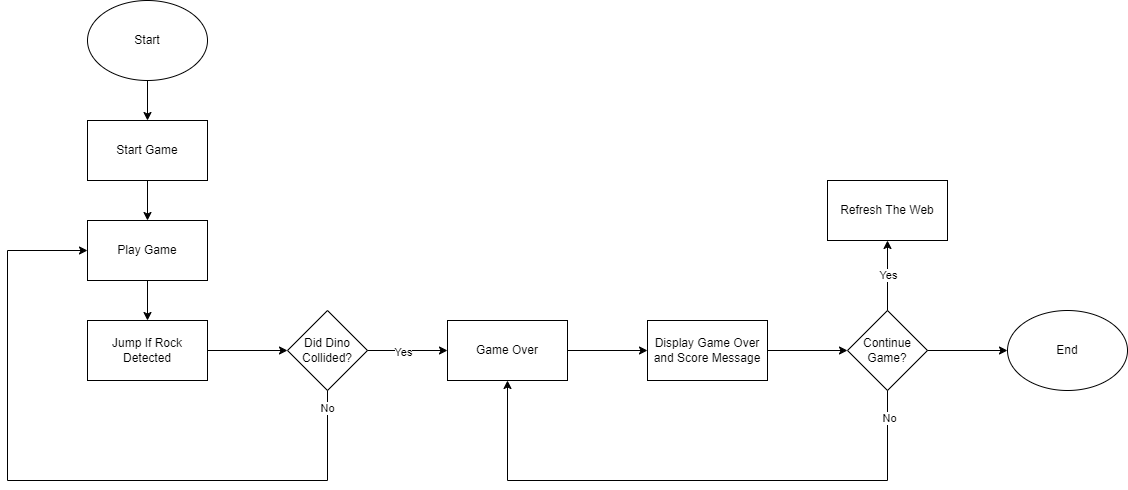

The diagram above was exported from draw.io. Its source (the exported page's mxGraphModel, read from the mxfile embedded in the PNG):
<mxGraphModel dx="1222" dy="686" grid="1" gridSize="10" guides="1" tooltips="1" connect="1" arrows="1" fold="1" page="1" pageScale="1" pageWidth="850" pageHeight="1100" math="0" shadow="0">
  <root>
    <mxCell id="0" />
    <mxCell id="1" parent="0" />
    <mxCell id="JT2w0MCExaQ9KAO-ms44-1" value="Start" style="ellipse;whiteSpace=wrap;html=1;" vertex="1" parent="1">
      <mxGeometry x="120" y="80" width="120" height="80" as="geometry" />
    </mxCell>
    <mxCell id="JT2w0MCExaQ9KAO-ms44-2" value="Start Game" style="rounded=0;whiteSpace=wrap;html=1;" vertex="1" parent="1">
      <mxGeometry x="120" y="200" width="120" height="60" as="geometry" />
    </mxCell>
    <mxCell id="JT2w0MCExaQ9KAO-ms44-3" value="Play Game" style="rounded=0;whiteSpace=wrap;html=1;" vertex="1" parent="1">
      <mxGeometry x="120" y="300" width="120" height="60" as="geometry" />
    </mxCell>
    <mxCell id="JT2w0MCExaQ9KAO-ms44-4" value="Jump If Rock Detected" style="rounded=0;whiteSpace=wrap;html=1;" vertex="1" parent="1">
      <mxGeometry x="120" y="400" width="120" height="60" as="geometry" />
    </mxCell>
    <mxCell id="JT2w0MCExaQ9KAO-ms44-6" value="Did Dino Collided?" style="rhombus;whiteSpace=wrap;html=1;" vertex="1" parent="1">
      <mxGeometry x="320" y="390" width="80" height="80" as="geometry" />
    </mxCell>
    <mxCell id="JT2w0MCExaQ9KAO-ms44-7" value="Game Over" style="rounded=0;whiteSpace=wrap;html=1;" vertex="1" parent="1">
      <mxGeometry x="480" y="400" width="120" height="60" as="geometry" />
    </mxCell>
    <mxCell id="JT2w0MCExaQ9KAO-ms44-8" value="Display Game Over and Score Message" style="rounded=0;whiteSpace=wrap;html=1;" vertex="1" parent="1">
      <mxGeometry x="680" y="400" width="120" height="60" as="geometry" />
    </mxCell>
    <mxCell id="JT2w0MCExaQ9KAO-ms44-9" value="Continue Game?" style="rhombus;whiteSpace=wrap;html=1;" vertex="1" parent="1">
      <mxGeometry x="880" y="390" width="80" height="80" as="geometry" />
    </mxCell>
    <mxCell id="JT2w0MCExaQ9KAO-ms44-11" value="Refresh The Web" style="rounded=0;whiteSpace=wrap;html=1;" vertex="1" parent="1">
      <mxGeometry x="860" y="260" width="120" height="60" as="geometry" />
    </mxCell>
    <mxCell id="JT2w0MCExaQ9KAO-ms44-12" value="End" style="ellipse;whiteSpace=wrap;html=1;" vertex="1" parent="1">
      <mxGeometry x="1040" y="390" width="120" height="80" as="geometry" />
    </mxCell>
    <mxCell id="JT2w0MCExaQ9KAO-ms44-13" value="" style="endArrow=classic;html=1;rounded=0;exitX=0.5;exitY=1;exitDx=0;exitDy=0;entryX=0.5;entryY=0;entryDx=0;entryDy=0;" edge="1" parent="1" source="JT2w0MCExaQ9KAO-ms44-1" target="JT2w0MCExaQ9KAO-ms44-2">
      <mxGeometry width="50" height="50" relative="1" as="geometry">
        <mxPoint x="340" y="220" as="sourcePoint" />
        <mxPoint x="390" y="170" as="targetPoint" />
      </mxGeometry>
    </mxCell>
    <mxCell id="JT2w0MCExaQ9KAO-ms44-14" value="" style="endArrow=classic;html=1;rounded=0;exitX=0.5;exitY=1;exitDx=0;exitDy=0;" edge="1" parent="1" source="JT2w0MCExaQ9KAO-ms44-2" target="JT2w0MCExaQ9KAO-ms44-3">
      <mxGeometry width="50" height="50" relative="1" as="geometry">
        <mxPoint x="270" y="210" as="sourcePoint" />
        <mxPoint x="320" y="160" as="targetPoint" />
      </mxGeometry>
    </mxCell>
    <mxCell id="JT2w0MCExaQ9KAO-ms44-15" value="" style="endArrow=classic;html=1;rounded=0;exitX=0.5;exitY=1;exitDx=0;exitDy=0;" edge="1" parent="1" source="JT2w0MCExaQ9KAO-ms44-3" target="JT2w0MCExaQ9KAO-ms44-4">
      <mxGeometry width="50" height="50" relative="1" as="geometry">
        <mxPoint x="270" y="320" as="sourcePoint" />
        <mxPoint x="320" y="270" as="targetPoint" />
      </mxGeometry>
    </mxCell>
    <mxCell id="JT2w0MCExaQ9KAO-ms44-16" value="" style="endArrow=classic;html=1;rounded=0;exitX=1;exitY=0.5;exitDx=0;exitDy=0;" edge="1" parent="1" source="JT2w0MCExaQ9KAO-ms44-4" target="JT2w0MCExaQ9KAO-ms44-6">
      <mxGeometry width="50" height="50" relative="1" as="geometry">
        <mxPoint x="270" y="320" as="sourcePoint" />
        <mxPoint x="320" y="270" as="targetPoint" />
      </mxGeometry>
    </mxCell>
    <mxCell id="JT2w0MCExaQ9KAO-ms44-17" value="" style="endArrow=classic;html=1;rounded=0;exitX=1;exitY=0.5;exitDx=0;exitDy=0;entryX=0;entryY=0.5;entryDx=0;entryDy=0;" edge="1" parent="1" source="JT2w0MCExaQ9KAO-ms44-7" target="JT2w0MCExaQ9KAO-ms44-8">
      <mxGeometry width="50" height="50" relative="1" as="geometry">
        <mxPoint x="540" y="320" as="sourcePoint" />
        <mxPoint x="590" y="270" as="targetPoint" />
      </mxGeometry>
    </mxCell>
    <mxCell id="JT2w0MCExaQ9KAO-ms44-18" value="" style="endArrow=classic;html=1;rounded=0;exitX=1;exitY=0.5;exitDx=0;exitDy=0;entryX=0;entryY=0.5;entryDx=0;entryDy=0;" edge="1" parent="1" source="JT2w0MCExaQ9KAO-ms44-6" target="JT2w0MCExaQ9KAO-ms44-7">
      <mxGeometry width="50" height="50" relative="1" as="geometry">
        <mxPoint x="380" y="350" as="sourcePoint" />
        <mxPoint x="430" y="300" as="targetPoint" />
      </mxGeometry>
    </mxCell>
    <mxCell id="JT2w0MCExaQ9KAO-ms44-31" value="Yes" style="edgeLabel;html=1;align=center;verticalAlign=middle;resizable=0;points=[];" vertex="1" connectable="0" parent="JT2w0MCExaQ9KAO-ms44-18">
      <mxGeometry x="-0.0984" y="-1" relative="1" as="geometry">
        <mxPoint as="offset" />
      </mxGeometry>
    </mxCell>
    <mxCell id="JT2w0MCExaQ9KAO-ms44-19" value="" style="endArrow=classic;html=1;rounded=0;exitX=1;exitY=0.5;exitDx=0;exitDy=0;entryX=0;entryY=0.5;entryDx=0;entryDy=0;" edge="1" parent="1" source="JT2w0MCExaQ9KAO-ms44-8" target="JT2w0MCExaQ9KAO-ms44-9">
      <mxGeometry width="50" height="50" relative="1" as="geometry">
        <mxPoint x="840" y="350" as="sourcePoint" />
        <mxPoint x="890" y="300" as="targetPoint" />
      </mxGeometry>
    </mxCell>
    <mxCell id="JT2w0MCExaQ9KAO-ms44-20" value="" style="endArrow=classic;html=1;rounded=0;exitX=1;exitY=0.5;exitDx=0;exitDy=0;" edge="1" parent="1" source="JT2w0MCExaQ9KAO-ms44-9" target="JT2w0MCExaQ9KAO-ms44-12">
      <mxGeometry width="50" height="50" relative="1" as="geometry">
        <mxPoint x="840" y="350" as="sourcePoint" />
        <mxPoint x="890" y="300" as="targetPoint" />
      </mxGeometry>
    </mxCell>
    <mxCell id="JT2w0MCExaQ9KAO-ms44-21" value="" style="endArrow=classic;html=1;rounded=0;exitX=0.5;exitY=0;exitDx=0;exitDy=0;entryX=0.5;entryY=1;entryDx=0;entryDy=0;" edge="1" parent="1" source="JT2w0MCExaQ9KAO-ms44-9" target="JT2w0MCExaQ9KAO-ms44-11">
      <mxGeometry width="50" height="50" relative="1" as="geometry">
        <mxPoint x="840" y="350" as="sourcePoint" />
        <mxPoint x="890" y="300" as="targetPoint" />
      </mxGeometry>
    </mxCell>
    <mxCell id="JT2w0MCExaQ9KAO-ms44-29" value="Yes" style="edgeLabel;html=1;align=center;verticalAlign=middle;resizable=0;points=[];" vertex="1" connectable="0" parent="JT2w0MCExaQ9KAO-ms44-21">
      <mxGeometry x="0.0181" relative="1" as="geometry">
        <mxPoint as="offset" />
      </mxGeometry>
    </mxCell>
    <mxCell id="JT2w0MCExaQ9KAO-ms44-22" value="" style="endArrow=classic;html=1;rounded=0;entryX=0;entryY=0.5;entryDx=0;entryDy=0;" edge="1" parent="1" target="JT2w0MCExaQ9KAO-ms44-3">
      <mxGeometry width="50" height="50" relative="1" as="geometry">
        <mxPoint x="360" y="470" as="sourcePoint" />
        <mxPoint x="320" y="350" as="targetPoint" />
        <Array as="points">
          <mxPoint x="360" y="560" />
          <mxPoint x="40" y="560" />
          <mxPoint x="40" y="330" />
        </Array>
      </mxGeometry>
    </mxCell>
    <mxCell id="JT2w0MCExaQ9KAO-ms44-32" value="No" style="edgeLabel;html=1;align=center;verticalAlign=middle;resizable=0;points=[];" vertex="1" connectable="0" parent="JT2w0MCExaQ9KAO-ms44-22">
      <mxGeometry x="-0.9535" y="-1" relative="1" as="geometry">
        <mxPoint as="offset" />
      </mxGeometry>
    </mxCell>
    <mxCell id="JT2w0MCExaQ9KAO-ms44-23" value="" style="endArrow=classic;html=1;rounded=0;exitX=0.5;exitY=1;exitDx=0;exitDy=0;entryX=0.5;entryY=1;entryDx=0;entryDy=0;" edge="1" parent="1" source="JT2w0MCExaQ9KAO-ms44-9" target="JT2w0MCExaQ9KAO-ms44-7">
      <mxGeometry width="50" height="50" relative="1" as="geometry">
        <mxPoint x="700" y="400" as="sourcePoint" />
        <mxPoint x="750" y="350" as="targetPoint" />
        <Array as="points">
          <mxPoint x="920" y="560" />
          <mxPoint x="540" y="560" />
        </Array>
      </mxGeometry>
    </mxCell>
    <mxCell id="JT2w0MCExaQ9KAO-ms44-30" value="No" style="edgeLabel;html=1;align=center;verticalAlign=middle;resizable=0;points=[];" vertex="1" connectable="0" parent="JT2w0MCExaQ9KAO-ms44-23">
      <mxGeometry x="-0.9011" y="1" relative="1" as="geometry">
        <mxPoint as="offset" />
      </mxGeometry>
    </mxCell>
  </root>
</mxGraphModel>